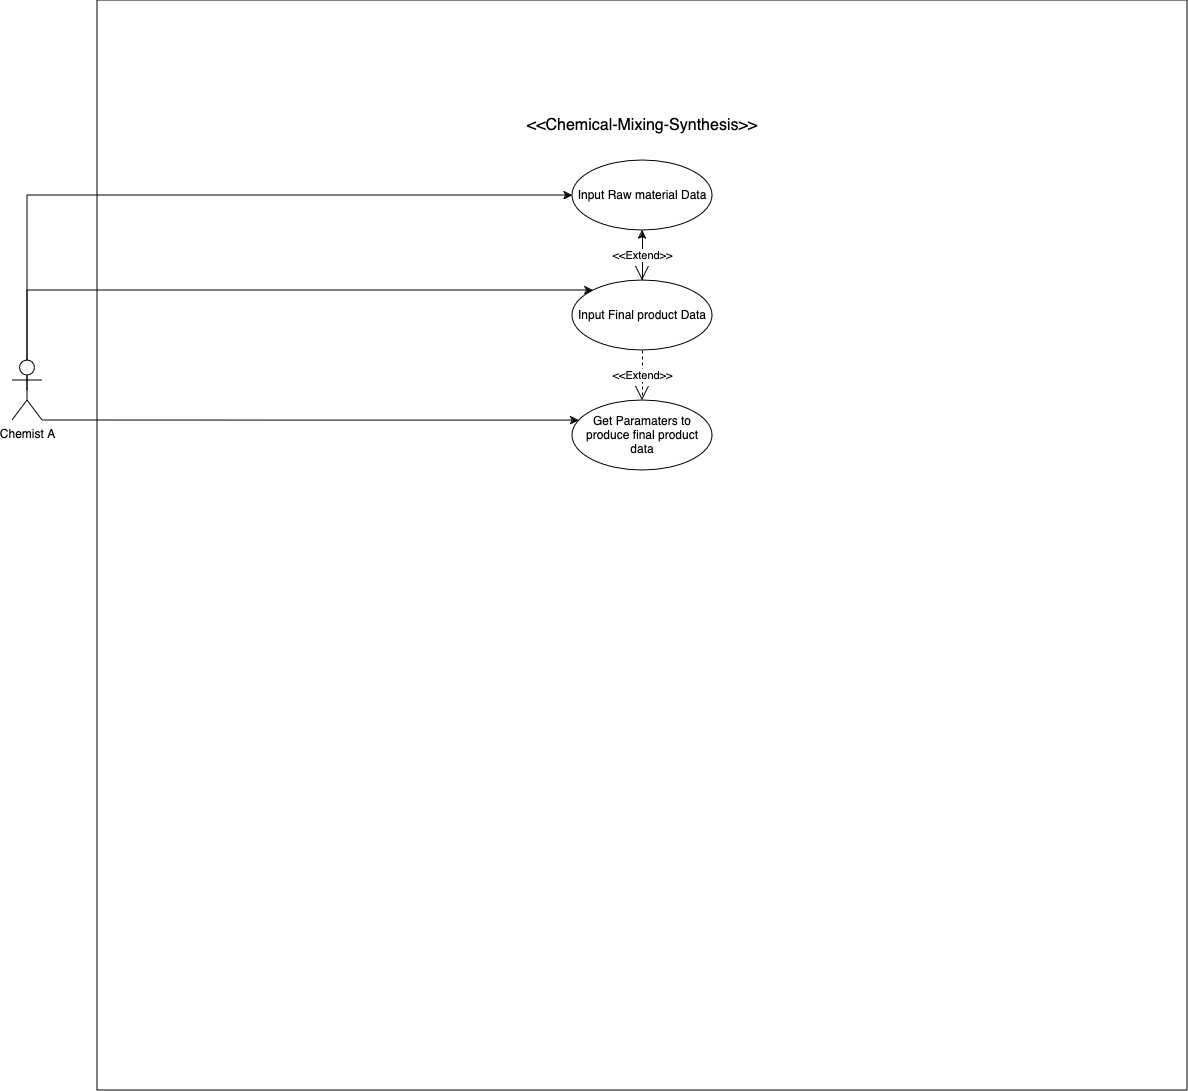

The diagram above was exported from draw.io. Its source (the exported page's mxGraphModel, read from the mxfile embedded in the PNG):
<mxGraphModel dx="1735" dy="1167" grid="1" gridSize="10" guides="1" tooltips="1" connect="1" arrows="1" fold="1" page="0" pageScale="1" pageWidth="900" pageHeight="1600" math="0" shadow="0">
  <root>
    <mxCell id="0" />
    <mxCell id="1" parent="0" />
    <mxCell id="HkZQD-zDINedIqQV_1Ix-1" value="" style="whiteSpace=wrap;html=1;aspect=fixed;labelBackgroundColor=none;" parent="1" vertex="1">
      <mxGeometry x="325" y="60" width="1090" height="1090" as="geometry" />
    </mxCell>
    <mxCell id="BS793bp_tLUFlU1xwsfM-6" style="edgeStyle=orthogonalEdgeStyle;rounded=0;orthogonalLoop=1;jettySize=auto;html=1;exitX=0.5;exitY=0.5;exitDx=0;exitDy=0;exitPerimeter=0;" parent="1" source="HkZQD-zDINedIqQV_1Ix-2" target="HkZQD-zDINedIqQV_1Ix-8" edge="1">
      <mxGeometry relative="1" as="geometry">
        <Array as="points">
          <mxPoint x="255" y="255" />
        </Array>
      </mxGeometry>
    </mxCell>
    <mxCell id="BS793bp_tLUFlU1xwsfM-7" style="edgeStyle=orthogonalEdgeStyle;rounded=0;orthogonalLoop=1;jettySize=auto;html=1;" parent="1" source="HkZQD-zDINedIqQV_1Ix-2" target="HkZQD-zDINedIqQV_1Ix-9" edge="1">
      <mxGeometry relative="1" as="geometry">
        <Array as="points">
          <mxPoint x="255" y="350" />
        </Array>
      </mxGeometry>
    </mxCell>
    <mxCell id="BS793bp_tLUFlU1xwsfM-9" style="edgeStyle=orthogonalEdgeStyle;rounded=0;orthogonalLoop=1;jettySize=auto;html=1;" parent="1" source="HkZQD-zDINedIqQV_1Ix-2" target="BS793bp_tLUFlU1xwsfM-2" edge="1">
      <mxGeometry relative="1" as="geometry">
        <Array as="points">
          <mxPoint x="500" y="480" />
          <mxPoint x="500" y="480" />
        </Array>
      </mxGeometry>
    </mxCell>
    <mxCell id="HkZQD-zDINedIqQV_1Ix-2" value="Chemist A" style="shape=umlActor;verticalLabelPosition=bottom;verticalAlign=top;html=1;outlineConnect=0;labelBackgroundColor=none;" parent="1" vertex="1">
      <mxGeometry x="240" y="420" width="30" height="60" as="geometry" />
    </mxCell>
    <mxCell id="HkZQD-zDINedIqQV_1Ix-8" value="Input Raw material Data " style="ellipse;whiteSpace=wrap;html=1;labelBackgroundColor=none;" parent="1" vertex="1">
      <mxGeometry x="800" y="220" width="140" height="70" as="geometry" />
    </mxCell>
    <mxCell id="_5llnT6sJk78skiEX1wQ-3" value="" style="edgeStyle=orthogonalEdgeStyle;rounded=0;orthogonalLoop=1;jettySize=auto;html=1;" edge="1" parent="1" source="HkZQD-zDINedIqQV_1Ix-9" target="HkZQD-zDINedIqQV_1Ix-8">
      <mxGeometry relative="1" as="geometry" />
    </mxCell>
    <mxCell id="HkZQD-zDINedIqQV_1Ix-9" value="Input Final product Data " style="ellipse;whiteSpace=wrap;html=1;labelBackgroundColor=none;" parent="1" vertex="1">
      <mxGeometry x="800" y="340" width="140" height="70" as="geometry" />
    </mxCell>
    <mxCell id="BS793bp_tLUFlU1xwsfM-2" value="&lt;div&gt;Get Paramaters to produce final product data &lt;br&gt;&lt;/div&gt;" style="ellipse;whiteSpace=wrap;html=1;" parent="1" vertex="1">
      <mxGeometry x="800" y="460" width="140" height="70" as="geometry" />
    </mxCell>
    <mxCell id="BS793bp_tLUFlU1xwsfM-16" value="&amp;lt;&amp;lt;Chemical-Mixing-Synthesis&amp;gt;&amp;gt;" style="text;strokeColor=none;fillColor=none;html=1;align=center;verticalAlign=middle;whiteSpace=wrap;rounded=0;fontSize=16;" parent="1" vertex="1">
      <mxGeometry x="725" y="170" width="290" height="30" as="geometry" />
    </mxCell>
    <mxCell id="BS793bp_tLUFlU1xwsfM-30" value="&amp;lt;&amp;lt;Extend&amp;gt;&amp;gt;" style="endArrow=open;endSize=12;dashed=1;html=1;rounded=0;exitX=0.5;exitY=1;exitDx=0;exitDy=0;entryX=0.5;entryY=0;entryDx=0;entryDy=0;" parent="1" source="HkZQD-zDINedIqQV_1Ix-9" target="BS793bp_tLUFlU1xwsfM-2" edge="1">
      <mxGeometry width="160" relative="1" as="geometry">
        <mxPoint x="1200" y="700" as="sourcePoint" />
        <mxPoint x="1730" y="1020" as="targetPoint" />
        <Array as="points" />
      </mxGeometry>
    </mxCell>
    <mxCell id="_5llnT6sJk78skiEX1wQ-1" value="&amp;lt;&amp;lt;Extend&amp;gt;&amp;gt;" style="endArrow=open;endSize=12;dashed=1;html=1;rounded=0;exitX=0.5;exitY=1;exitDx=0;exitDy=0;" edge="1" parent="1" source="HkZQD-zDINedIqQV_1Ix-8" target="HkZQD-zDINedIqQV_1Ix-9">
      <mxGeometry width="160" relative="1" as="geometry">
        <mxPoint x="700" y="380" as="sourcePoint" />
        <mxPoint x="860" y="390" as="targetPoint" />
        <Array as="points" />
      </mxGeometry>
    </mxCell>
  </root>
</mxGraphModel>